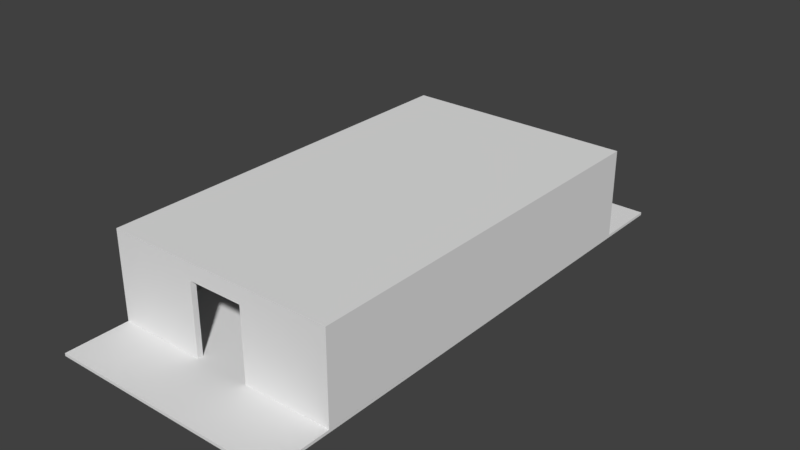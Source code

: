 # Source: TrainCarriage.blend  (saved by Blender 2.79.0; exported with 4.5.12 LTS)
import bpy
from mathutils import Matrix  # noqa: F401  (used for matrix-valued properties, if any)

bpy.ops.wm.read_factory_settings(use_empty=True)
scene = bpy.context.scene
scene.name = 'Scene'

# ---- collections
col_collection_1 = bpy.data.collections.new('Collection 1'); scene.collection.children.link(col_collection_1)

# ---- world
world_world = bpy.data.worlds.new('World'); scene.world = world_world
world_world.color = (0.05088, 0.05088, 0.05088)
world_world.use_sun_shadow = False
world_world.sun_shadow_jitter_overblur = 0.0
world_world.cycles.sampling_method = 'MANUAL'

# ---- meshes
me_cube_009 = bpy.data.meshes.new('Cube.009')
me_cube_009.from_pydata([(8.4, 7.451e-07, 14.4), (8.4, 6.4, 14.4), (8.0, 7.451e-07, 14.4), (8.0, 6.4, 14.4), (8.4, -5.066e-07, -14.4), (8.4, 6.4, -14.4), (8.0, -5.066e-07, -14.4), (8.0, 6.4, -14.4), (8.4, 5.2, 14.4), (8.0, 5.2, 14.4), (8.4, 5.2, -14.4), (8.0, 5.2, -14.4)], [], [(11, 6, 2, 9), (4, 10, 8, 0), (0, 2, 6, 4), (8, 1, 3, 9), (11, 7, 5, 10), (3, 1, 5, 7), (8, 10, 5, 1), (6, 11, 10, 4), (0, 8, 9, 2), (3, 7, 11, 9)])
me_cube_009.use_remesh_preserve_volume = False
me_cube_009.use_remesh_preserve_attributes = False
me_cube_009.use_mirror_vertex_groups = False
me_cube_009.update()
me_cube_008 = bpy.data.meshes.new('Cube.008')
me_cube_008.from_pydata([(-8.0, 4.681e-07, -0.2), (-8.0, 6.4, -0.2), (-8.0, 4.856e-07, 0.2), (-8.0, 6.4, 0.2), (-2.0, 4.681e-07, -0.2), (-2.0, 6.4, -0.2), (-2.0, 4.856e-07, 0.2), (-2.0, 6.4, 0.2), (-8.0, 5.2, -0.2), (-8.0, 5.2, 0.2), (-2.0, 5.2, -0.2), (-2.0, 5.2, 0.2), (2.0, 6.4, -0.2), (2.0, 6.4, 0.2), (2.0, 5.2, -0.2), (2.0, 5.2, 0.2), (8.0, 6.4, -0.2), (8.0, 6.4, 0.2), (8.0, 5.2, -0.2), (8.0, 5.2, 0.2), (2.0, -2.472e-07, -0.2), (2.0, -2.297e-07, 0.2), (8.0, -2.472e-07, -0.2), (8.0, -2.297e-07, 0.2)], [], [(3, 7, 5, 1), (3, 9, 11, 7), (0, 4, 6, 2), (1, 5, 10, 8), (10, 5, 12, 14), (2, 6, 11, 9), (4, 10, 11, 6), (15, 14, 20, 21), (5, 7, 13, 12), (7, 11, 15, 13), (11, 10, 14, 15), (18, 16, 17, 19), (14, 12, 16, 18), (13, 15, 19, 17), (12, 13, 17, 16), (21, 20, 22, 23), (14, 18, 22, 20), (19, 15, 21, 23), (18, 19, 23, 22), (0, 8, 10, 4)])
me_cube_008.use_remesh_preserve_volume = False
me_cube_008.use_remesh_preserve_attributes = False
me_cube_008.use_mirror_vertex_groups = False
me_cube_008.update()
me_cube_006 = bpy.data.meshes.new('Cube.006')
me_cube_006.from_pydata([(-8.0, 4.681e-07, -0.2), (-8.0, 6.4, -0.2), (-8.0, 4.856e-07, 0.2), (-8.0, 6.4, 0.2), (-2.0, 4.681e-07, -0.2), (-2.0, 6.4, -0.2), (-2.0, 4.856e-07, 0.2), (-2.0, 6.4, 0.2), (-8.0, 5.2, -0.2), (-8.0, 5.2, 0.2), (-2.0, 5.2, -0.2), (-2.0, 5.2, 0.2), (2.0, 6.4, -0.2), (2.0, 6.4, 0.2), (2.0, 5.2, -0.2), (2.0, 5.2, 0.2), (8.0, 6.4, -0.2), (8.0, 6.4, 0.2), (8.0, 5.2, -0.2), (8.0, 5.2, 0.2), (2.0, -2.472e-07, -0.2), (2.0, -2.297e-07, 0.2), (8.0, -2.472e-07, -0.2), (8.0, -2.297e-07, 0.2)], [], [(3, 7, 5, 1), (3, 9, 11, 7), (0, 4, 6, 2), (1, 5, 10, 8), (10, 5, 12, 14), (2, 6, 11, 9), (4, 10, 11, 6), (15, 14, 20, 21), (5, 7, 13, 12), (7, 11, 15, 13), (11, 10, 14, 15), (18, 16, 17, 19), (14, 12, 16, 18), (13, 15, 19, 17), (12, 13, 17, 16), (21, 20, 22, 23), (14, 18, 22, 20), (19, 15, 21, 23), (18, 19, 23, 22), (0, 8, 10, 4)])
me_cube_006.use_remesh_preserve_volume = False
me_cube_006.use_remesh_preserve_attributes = False
me_cube_006.use_mirror_vertex_groups = False
me_cube_006.update()
me_cube_005 = bpy.data.meshes.new('Cube.005')
me_cube_005.from_pydata([(-8.0, -0.1, 14.0), (-8.0, 0.1, 14.0), (-8.0, -0.1, -14.0), (-8.0, 0.1, -14.0), (8.0, -0.1, 14.0), (8.0, 0.1, 14.0), (8.0, -0.1, -14.0), (8.0, 0.1, -14.0)], [], [(0, 1, 3, 2), (2, 3, 7, 6), (6, 7, 5, 4), (4, 5, 1, 0), (2, 6, 4, 0), (7, 3, 1, 5)])
me_cube_005.use_remesh_preserve_volume = False
me_cube_005.use_remesh_preserve_attributes = False
me_cube_005.use_mirror_vertex_groups = False
me_cube_005.update()
me_cube_003 = bpy.data.meshes.new('Cube.003')
me_cube_003.from_pydata([(0.2, -0.2, 14.4), (0.2, 6.2, 14.4), (-0.2, -0.2, 14.4), (-0.2, 6.2, 14.4), (0.2, -0.2, -14.4), (0.2, 6.2, -14.4), (-0.2, -0.2, -14.4), (-0.2, 6.2, -14.4), (0.2, 5.0, 14.4), (-0.2, 5.0, 14.4), (0.2, 5.0, -14.4), (-0.2, 5.0, -14.4)], [], [(11, 6, 2, 9), (4, 10, 8, 0), (0, 2, 6, 4), (8, 1, 3, 9), (11, 7, 5, 10), (3, 1, 5, 7), (8, 10, 5, 1), (6, 11, 10, 4), (0, 8, 9, 2), (3, 7, 11, 9)])
me_cube_003.use_remesh_preserve_volume = False
me_cube_003.use_remesh_preserve_attributes = False
me_cube_003.use_mirror_vertex_groups = False
me_cube_003.update()
me_cube_001 = bpy.data.meshes.new('Cube.001')
me_cube_001.from_pydata([(8.4, 19.0, -0.1), (8.4, 19.0, 0.1), (8.4, -19.0, -0.1), (8.4, -19.0, 0.1), (-8.4, 19.0, -0.1), (-8.4, 19.0, 0.1), (-8.4, -19.0, -0.1), (-8.4, -19.0, 0.1), (3.0, 19.0, -0.1), (3.0, 19.0, 0.1), (-3.0, 19.0, -0.1), (-3.0, 19.0, 0.1), (3.0, 22.0, -0.1), (3.0, 22.0, 0.1), (-3.0, 22.0, -0.1), (-3.0, 22.0, 0.1)], [], [(0, 1, 3, 2), (6, 7, 5, 4), (5, 1, 9, 11), (2, 6, 4, 0), (7, 3, 1, 5), (6, 2, 3, 7), (9, 8, 12, 13), (4, 5, 11, 10), (1, 0, 8, 9), (0, 4, 10, 8), (14, 15, 13, 12), (11, 9, 13, 15), (10, 11, 15, 14), (8, 10, 14, 12)])
me_cube_001.use_remesh_preserve_volume = False
me_cube_001.use_remesh_preserve_attributes = False
me_cube_001.use_mirror_vertex_groups = False
me_cube_001.update()

# ---- objects
ob_wall_right = bpy.data.objects.new('Wall_Right', me_cube_009)
ob_wall_front = bpy.data.objects.new('Wall_Front', me_cube_008)
ob_wall_back = bpy.data.objects.new('Wall_Back', me_cube_006)
ob_ceiling = bpy.data.objects.new('Ceiling', me_cube_005)
ob_wall_left = bpy.data.objects.new('Wall_Left', me_cube_003)
ob_floor = bpy.data.objects.new('Floor', me_cube_001)

# ---- transforms, parenting, visibility, modifiers, constraints
ob_wall_right.location = (0.0, 0.0, 0.0)
ob_wall_right.rotation_euler = (1.571, -0.0, 0.0)
ob_wall_right.lineart.crease_threshold = 0.0
ob_wall_front.location = (-1.796e-06, 14.2, 0.0)
ob_wall_front.rotation_euler = (1.571, -0.0, 0.0)
ob_wall_front.lineart.crease_threshold = 0.0
ob_wall_back.location = (-1.796e-06, -14.2, 0.0)
ob_wall_back.rotation_euler = (1.571, -0.0, 0.0)
ob_wall_back.lineart.crease_threshold = 0.0
ob_ceiling.location = (-7.451e-09, 0.0, 6.3)
ob_ceiling.rotation_euler = (1.571, -0.0, 0.0)
ob_ceiling.lineart.crease_threshold = 0.0
ob_wall_left.location = (-8.2, 1.371e-06, 0.2)
ob_wall_left.rotation_euler = (1.571, -0.0, 0.0)
ob_wall_left.lineart.crease_threshold = 0.0
ob_floor.location = (-7.451e-09, 2.384e-07, -0.1)
ob_floor.lineart.crease_threshold = 0.0

# ---- collection membership
col_collection_1.objects.link(ob_wall_right)
col_collection_1.objects.link(ob_wall_front)
col_collection_1.objects.link(ob_wall_back)
col_collection_1.objects.link(ob_ceiling)
col_collection_1.objects.link(ob_wall_left)
col_collection_1.objects.link(ob_floor)

# ---- scene / render settings (as saved in the file)
scene.frame_start = 1; scene.frame_end = 250; scene.frame_set(1)
scene.render.engine = 'BLENDER_EEVEE_NEXT'
scene.render.resolution_percentage = 50
scene.render.dither_intensity = 0.0
scene.cycles.use_denoising = False
scene.cycles.samples = 128
scene.cycles.sampling_pattern = 'TABULATED_SOBOL'
scene.cycles.use_adaptive_sampling = False
scene.cycles.use_light_tree = False
scene.cycles.blur_glossy = 0.0
scene.cycles.sample_clamp_indirect = 0.0
scene.view_settings.view_transform = 'Standard'
bpy.context.view_layer.update()

# ---- added for rendering (the .blend has no active camera and no usable light): camera, sun
cam_auto = bpy.data.cameras.new('AutoCamera')
cam_auto.lens = 50.0
cam_auto.sensor_width = 36.0
cam_auto.clip_end = 1000.0
ob_auto_camera = bpy.data.objects.new('AutoCamera', cam_auto)
scene.collection.objects.link(ob_auto_camera)
ob_auto_camera.location = (41.4476, -48.2371, 36.2581)
ob_auto_camera.rotation_euler = (1.09748, -7.21219e-08, 0.694738)
scene.camera = ob_auto_camera
light_auto_sun = bpy.data.lights.new('AutoSun', 'SUN')
light_auto_sun.energy = 3.0
light_auto_sun.angle = 0.0523599
ob_auto_sun = bpy.data.objects.new('AutoSun', light_auto_sun)
scene.collection.objects.link(ob_auto_sun)
ob_auto_sun.rotation_euler = (0.872665, 0.174533, 0.523599)
bpy.context.view_layer.update()
